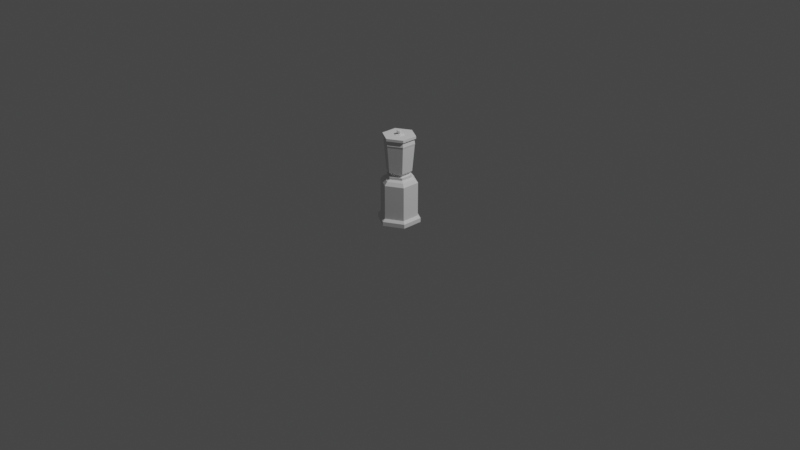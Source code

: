 # Source: Blender.blend  (saved by Blender 3.6.11; exported with 4.5.12 LTS)
import bpy
from mathutils import Matrix  # noqa: F401  (used for matrix-valued properties, if any)

bpy.ops.wm.read_factory_settings(use_empty=True)
scene = bpy.context.scene
scene.name = 'Scene'

# ---- collections
col_collection = bpy.data.collections.new('Collection'); scene.collection.children.link(col_collection)

# ---- world
world_world = bpy.data.worlds.new('World'); scene.world = world_world
world_world.use_nodes = True; world_world.node_tree.nodes.clear()
_N = world_world.node_tree.nodes; _L = world_world.node_tree.links
n0 = _N.new('ShaderNodeOutputWorld'); n0.name = 'World Output'; n0.location = (300, 300)
n1 = _N.new('ShaderNodeBackground'); n1.name = 'Background'; n1.location = (10, 300)
n1.inputs[0].default_value = (0.05088, 0.05088, 0.05088, 1.0)
_L.new(n1.outputs[0], n0.inputs[0])
n0.is_active_output = True
world_world.color = (0.05088, 0.05088, 0.05088)
world_world.use_sun_shadow = False
world_world.sun_shadow_jitter_overblur = 0.0

# ---- cameras
cam_camera = bpy.data.cameras.new('Camera')
cam_camera.clip_end = 100.0
cam_camera.ortho_scale = 7.314

# ---- lights
light_light = bpy.data.lights.new('Light', 'POINT')
light_light.transmission_factor = 0.0
light_light.energy = 1000.0
light_light.shadow_soft_size = 0.1
light_light.shadow_maximum_resolution = 0.006
light_light.use_absolute_resolution = True

# ---- meshes
me_cylinder = bpy.data.meshes.new('Cylinder')
me_cylinder.from_pydata([(0.0, 0.8259, -1.06), (0.0, 1.0, -0.8062), (0.7153, 0.413, -1.06), (0.866, 0.5, -0.8062), (0.7153, -0.413, -1.06), (0.866, -0.5, -0.8062), (0.0, -0.8259, -1.06), (0.0, -1.0, -0.8062), (-0.7153, -0.413, -1.06), (-0.866, -0.5, -0.8062), (-0.7153, 0.413, -1.06), (-0.866, 0.5, -0.8062), (0.7522, 0.4343, -0.6909), (0.0, 0.8686, -0.6909), (0.7522, -0.4343, -0.6909), (0.0, -0.8686, -0.6909), (-0.7522, -0.4343, -0.6909), (-0.7522, 0.4343, -0.6909), (0.7522, 0.4343, 0.9092), (-3.719e-08, 0.8686, 0.9092), (0.7522, -0.4343, 0.9092), (-3.719e-08, -0.8686, 0.9092), (-0.7522, -0.4343, 0.9092), (-0.7522, 0.4343, 0.9092), (0.0, 1.0, -1.0), (0.866, 0.5, -1.0), (0.866, -0.5, -1.0), (0.0, -1.0, -1.0), (-0.866, -0.5, -1.0), (-0.866, 0.5, -1.0), (0.6339, 0.366, 1.065), (-3.831e-08, 0.732, 1.065), (0.6339, -0.366, 1.065), (-3.831e-08, -0.732, 1.065), (-0.6339, -0.366, 1.065), (-0.6339, 0.366, 1.065), (0.5044, 0.2912, 1.138), (-3.953e-08, 0.5824, 1.138), (0.5044, -0.2912, 1.138), (-3.953e-08, -0.5824, 1.138), (-0.5044, -0.2912, 1.138), (-0.5044, 0.2912, 1.138), (0.4194, 0.2421, 1.25), (-3.198e-08, 0.4842, 1.25), (0.4194, -0.2421, 1.25), (-3.198e-08, -0.4842, 1.25), (-0.4194, -0.2421, 1.25), (-0.4194, 0.2421, 1.25), (0.5044, 0.2912, 1.25), (-3.198e-08, 0.5824, 1.25), (0.5044, -0.2912, 1.25), (-3.198e-08, -0.5824, 1.25), (-0.5044, -0.2912, 1.25), (-0.5044, 0.2912, 1.25), (0.3891, 0.2246, 1.3), (-3.052e-08, 0.4492, 1.3), (0.3891, -0.2246, 1.3), (-3.052e-08, -0.4492, 1.3), (-0.3891, -0.2246, 1.3), (-0.3891, 0.2246, 1.3), (0.4281, 0.2472, 1.37), (-2.489e-08, 0.4944, 1.37), (0.4281, -0.2472, 1.37), (-2.489e-08, -0.4944, 1.37), (-0.4281, -0.2472, 1.37), (-0.4281, 0.2472, 1.37), (0.5149, 0.2973, 1.444), (-2.184e-08, 0.5946, 1.444), (0.5149, -0.2973, 1.444), (-2.184e-08, -0.5946, 1.444), (-0.5149, -0.2973, 1.444), (-0.5149, 0.2973, 1.444), (0.6111, 0.3528, 2.664), (-9.294e-08, 0.7056, 2.664), (0.6111, -0.3528, 2.664), (-9.294e-08, -0.7056, 2.664), (-0.6111, -0.3528, 2.664), (-0.6111, 0.3528, 2.664), (0.6278, 0.3624, 2.756), (-1.002e-07, 0.7249, 2.756), (0.6278, -0.3624, 2.756), (-1.002e-07, -0.7249, 2.756), (-0.6278, -0.3624, 2.756), (-0.6278, 0.3624, 2.756), (0.5979, 0.3452, 2.914), (-1.039e-07, 0.6904, 2.914), (0.5979, -0.3452, 2.914), (-1.039e-07, -0.6904, 2.914), (-0.5979, -0.3452, 2.914), (-0.5979, 0.3452, 2.914), (0.5979, 0.3452, 2.942), (-1.039e-07, 0.6904, 2.942), (0.5979, -0.3452, 2.942), (-1.039e-07, -0.6904, 2.942), (-0.5979, -0.3452, 2.942), (-0.5979, 0.3452, 2.942), (0.6636, 0.3832, 2.99), (-9.666e-08, 0.7663, 2.99), (0.6636, -0.3832, 2.99), (-9.666e-08, -0.7663, 2.99), (-0.6636, -0.3832, 2.99), (-0.6636, 0.3832, 2.99), (0.2151, 0.1242, 3.107), (-1.412e-07, 0.2484, 3.107), (0.2151, -0.1242, 3.107), (-8.775e-08, -0.2484, 3.107), (-0.2151, -0.1242, 3.107), (-0.2151, 0.1242, 3.107), (0.6636, 0.3832, 3.107), (-9.666e-08, 0.7663, 3.107), (0.6636, -0.3832, 3.107), (-9.666e-08, -0.7663, 3.107), (-0.6636, -0.3832, 3.107), (-0.6636, 0.3832, 3.107), (0.06601, 0.03811, 3.142), (-1.185e-07, 0.07623, 3.142), (0.06601, -0.03811, 3.142), (-8.007e-08, -0.07623, 3.142), (-0.06601, -0.03811, 3.142), (-0.06601, 0.03811, 3.142), (0.1716, 0.09909, 3.142), (-1.269e-07, 0.1982, 3.142), (0.1716, -0.09909, 3.142), (-8.426e-08, -0.1982, 3.142), (-0.1716, -0.09909, 3.142), (-0.1716, 0.09909, 3.142), (0.06601, 0.03811, 3.199), (-6.15e-08, 0.07623, 3.199), (0.06601, -0.03811, 3.199), (-2.304e-08, -0.07623, 3.199), (-0.06601, -0.03811, 3.199), (-0.06601, 0.03811, 3.199), (0.09671, 0.05583, 3.211), (-5.394e-08, 0.1117, 3.211), (0.09671, -0.05583, 3.211), (2.403e-09, -0.1117, 3.211), (-0.09671, -0.05583, 3.211), (-0.09671, 0.05583, 3.211), (0.09671, 0.05583, 3.293), (-5.394e-08, 0.1117, 3.293), (0.09671, -0.05583, 3.293), (2.403e-09, -0.1117, 3.293), (-0.09671, -0.05583, 3.293), (-0.09671, 0.05583, 3.293), (0.07181, 0.04146, 3.305), (-7.651e-08, 0.08292, 3.305), (0.07181, -0.04146, 3.305), (-3.467e-08, -0.08292, 3.305), (-0.07181, -0.04146, 3.305), (-0.07181, 0.04146, 3.305)], [], [(24, 1, 3, 25), (25, 3, 5, 26), (26, 5, 7, 27), (27, 7, 9, 28), (11, 9, 16, 17), (28, 9, 11, 29), (29, 11, 1, 24), (0, 2, 4, 6, 8, 10), (14, 12, 18, 20), (3, 1, 13, 12), (7, 5, 14, 15), (1, 11, 17, 13), (9, 7, 15, 16), (5, 3, 12, 14), (22, 21, 33, 34), (17, 16, 22, 23), (15, 14, 20, 21), (12, 13, 19, 18), (13, 17, 23, 19), (16, 15, 21, 22), (2, 0, 24, 25), (4, 2, 25, 26), (6, 4, 26, 27), (8, 6, 27, 28), (10, 8, 28, 29), (0, 10, 29, 24), (35, 34, 40, 41), (20, 18, 30, 32), (23, 22, 34, 35), (21, 20, 32, 33), (18, 19, 31, 30), (19, 23, 35, 31), (37, 41, 53, 49), (33, 32, 38, 39), (30, 31, 37, 36), (31, 35, 41, 37), (34, 33, 39, 40), (32, 30, 36, 38), (42, 43, 55, 54), (40, 39, 51, 52), (38, 36, 48, 50), (41, 40, 52, 53), (39, 38, 50, 51), (36, 37, 49, 48), (43, 42, 48, 49), (42, 44, 50, 48), (44, 45, 51, 50), (45, 46, 52, 51), (46, 47, 53, 52), (47, 43, 49, 53), (59, 58, 64, 65), (43, 47, 59, 55), (46, 45, 57, 58), (44, 42, 54, 56), (47, 46, 58, 59), (45, 44, 56, 57), (61, 65, 71, 67), (57, 56, 62, 63), (54, 55, 61, 60), (55, 59, 65, 61), (58, 57, 63, 64), (56, 54, 60, 62), (71, 70, 76, 77), (64, 63, 69, 70), (62, 60, 66, 68), (65, 64, 70, 71), (63, 62, 68, 69), (60, 61, 67, 66), (73, 77, 83, 79), (69, 68, 74, 75), (66, 67, 73, 72), (67, 71, 77, 73), (70, 69, 75, 76), (68, 66, 72, 74), (83, 82, 88, 89), (76, 75, 81, 82), (74, 72, 78, 80), (77, 76, 82, 83), (75, 74, 80, 81), (72, 73, 79, 78), (85, 89, 95, 91), (81, 80, 86, 87), (78, 79, 85, 84), (79, 83, 89, 85), (82, 81, 87, 88), (80, 78, 84, 86), (95, 94, 100, 101), (88, 87, 93, 94), (86, 84, 90, 92), (89, 88, 94, 95), (87, 86, 92, 93), (84, 85, 91, 90), (100, 99, 111, 112), (93, 92, 98, 99), (90, 91, 97, 96), (91, 95, 101, 97), (94, 93, 99, 100), (92, 90, 96, 98), (104, 102, 120, 122), (98, 96, 108, 110), (101, 100, 112, 113), (99, 98, 110, 111), (96, 97, 109, 108), (97, 101, 113, 109), (103, 102, 108, 109), (102, 104, 110, 108), (104, 105, 111, 110), (105, 106, 112, 111), (106, 107, 113, 112), (107, 103, 109, 113), (115, 119, 131, 127), (107, 106, 124, 125), (105, 104, 122, 123), (102, 103, 121, 120), (103, 107, 125, 121), (106, 105, 123, 124), (115, 114, 120, 121), (114, 116, 122, 120), (116, 117, 123, 122), (117, 118, 124, 123), (118, 119, 125, 124), (119, 115, 121, 125), (131, 130, 136, 137), (118, 117, 129, 130), (116, 114, 126, 128), (119, 118, 130, 131), (117, 116, 128, 129), (114, 115, 127, 126), (136, 135, 141, 142), (129, 128, 134, 135), (126, 127, 133, 132), (127, 131, 137, 133), (130, 129, 135, 136), (128, 126, 132, 134), (141, 140, 146, 147), (134, 132, 138, 140), (137, 136, 142, 143), (135, 134, 140, 141), (132, 133, 139, 138), (133, 137, 143, 139), (144, 145, 149, 148, 147, 146), (138, 139, 145, 144), (139, 143, 149, 145), (142, 141, 147, 148), (140, 138, 144, 146), (143, 142, 148, 149)])
_uv = me_cylinder.uv_layers.new(name='UVMap')
_uv.uv.foreach_set('vector', [1.0, 0.5, 1.0, 1.0, 0.8333, 1.0, 0.8333, 0.5, 0.8333, 0.5, 0.8333, 1.0, 0.6667, 1.0, 0.6667, 0.5, 0.6667, 0.5, 0.6667, 1.0, 0.5, 1.0, 0.5, 0.5, 0.5, 0.5, 0.5, 1.0, 0.3333, 1.0, 0.3333, 0.5, 0.1667, 1.0, 0.3333, 1.0, 0.3333, 1.0, 0.1667, 1.0, 0.3333, 0.5, 0.3333, 1.0, 0.1667, 1.0, 0.1667, 0.5, 0.1667, 0.5, 0.1667, 1.0, -8.941e-08, 1.0, -8.941e-08, 0.5, 0.75, 0.4482, 0.9217, 0.3491, 0.9217, 0.1509, 0.75, 0.05177, 0.5783, 0.1509, 0.5783, 0.3491, 0.6667, 1.0, 0.8333, 1.0, 0.8333, 1.0, 0.6667, 1.0, 0.8333, 1.0, 1.0, 1.0, 1.0, 1.0, 0.8333, 1.0, 0.5, 1.0, 0.6667, 1.0, 0.6667, 1.0, 0.5, 1.0, -8.941e-08, 1.0, 0.1667, 1.0, 0.1667, 1.0, -8.941e-08, 1.0, 0.3333, 1.0, 0.5, 1.0, 0.5, 1.0, 0.3333, 1.0, 0.6667, 1.0, 0.8333, 1.0, 0.8333, 1.0, 0.6667, 1.0, 0.3333, 1.0, 0.5, 1.0, 0.5, 1.0, 0.3333, 1.0, 0.1667, 1.0, 0.3333, 1.0, 0.3333, 1.0, 0.1667, 1.0, 0.5, 1.0, 0.6667, 1.0, 0.6667, 1.0, 0.5, 1.0, 0.8333, 1.0, 1.0, 1.0, 1.0, 1.0, 0.8333, 1.0, -8.941e-08, 1.0, 0.1667, 1.0, 0.1667, 1.0, -8.941e-08, 1.0, 0.3333, 1.0, 0.5, 1.0, 0.5, 1.0, 0.3333, 1.0, 0.9217, 0.3491, 0.75, 0.4482, 0.75, 0.49, 0.9578, 0.37, 0.9217, 0.1509, 0.9217, 0.3491, 0.9578, 0.37, 0.9578, 0.13, 0.75, 0.05177, 0.9217, 0.1509, 0.9578, 0.13, 0.75, 0.01, 0.5783, 0.1509, 0.75, 0.05177, 0.75, 0.01, 0.5422, 0.13, 0.5783, 0.3491, 0.5783, 0.1509, 0.5422, 0.13, 0.5422, 0.37, 0.75, 0.4482, 0.5783, 0.3491, 0.5422, 0.37, 0.75, 0.49, 0.1667, 1.0, 0.3333, 1.0, 0.3333, 1.0, 0.1667, 1.0, 0.6667, 1.0, 0.8333, 1.0, 0.8333, 1.0, 0.6667, 1.0, 0.1667, 1.0, 0.3333, 1.0, 0.3333, 1.0, 0.1667, 1.0, 0.5, 1.0, 0.6667, 1.0, 0.6667, 1.0, 0.5, 1.0, 0.8333, 1.0, 1.0, 1.0, 1.0, 1.0, 0.8333, 1.0, -8.941e-08, 1.0, 0.1667, 1.0, 0.1667, 1.0, -8.941e-08, 1.0, -8.941e-08, 1.0, 0.1667, 1.0, 0.1667, 1.0, -8.941e-08, 1.0, 0.5, 1.0, 0.6667, 1.0, 0.6667, 1.0, 0.5, 1.0, 0.8333, 1.0, 1.0, 1.0, 1.0, 1.0, 0.8333, 1.0, -8.941e-08, 1.0, 0.1667, 1.0, 0.1667, 1.0, -8.941e-08, 1.0, 0.3333, 1.0, 0.5, 1.0, 0.5, 1.0, 0.3333, 1.0, 0.6667, 1.0, 0.8333, 1.0, 0.8333, 1.0, 0.6667, 1.0, 0.4228, 0.3498, 0.25, 0.4495, 0.25, 0.4495, 0.4228, 0.3498, 0.3333, 1.0, 0.5, 1.0, 0.5, 1.0, 0.3333, 1.0, 0.6667, 1.0, 0.8333, 1.0, 0.8333, 1.0, 0.6667, 1.0, 0.1667, 1.0, 0.3333, 1.0, 0.3333, 1.0, 0.1667, 1.0, 0.5, 1.0, 0.6667, 1.0, 0.6667, 1.0, 0.5, 1.0, 0.8333, 1.0, 1.0, 1.0, 1.0, 1.0, 0.8333, 1.0, 0.25, 0.4495, 0.4228, 0.3498, 0.4578, 0.37, 0.25, 0.49, 0.4228, 0.3498, 0.4228, 0.1502, 0.4578, 0.13, 0.4578, 0.37, 0.4228, 0.1502, 0.25, 0.05046, 0.25, 0.01, 0.4578, 0.13, 0.25, 0.05046, 0.07719, 0.1502, 0.04215, 0.13, 0.25, 0.01, 0.07719, 0.1502, 0.07719, 0.3498, 0.04215, 0.37, 0.04215, 0.13, 0.07719, 0.3498, 0.25, 0.4495, 0.25, 0.49, 0.04215, 0.37, 0.07719, 0.3498, 0.07719, 0.1502, 0.07719, 0.1502, 0.07719, 0.3498, 0.25, 0.4495, 0.07719, 0.3498, 0.07719, 0.3498, 0.25, 0.4495, 0.07719, 0.1502, 0.25, 0.05046, 0.25, 0.05046, 0.07719, 0.1502, 0.4228, 0.1502, 0.4228, 0.3498, 0.4228, 0.3498, 0.4228, 0.1502, 0.07719, 0.3498, 0.07719, 0.1502, 0.07719, 0.1502, 0.07719, 0.3498, 0.25, 0.05046, 0.4228, 0.1502, 0.4228, 0.1502, 0.25, 0.05046, 0.25, 0.4495, 0.07719, 0.3498, 0.07719, 0.3498, 0.25, 0.4495, 0.25, 0.05046, 0.4228, 0.1502, 0.4228, 0.1502, 0.25, 0.05046, 0.4228, 0.3498, 0.25, 0.4495, 0.25, 0.4495, 0.4228, 0.3498, 0.25, 0.4495, 0.07719, 0.3498, 0.07719, 0.3498, 0.25, 0.4495, 0.07719, 0.1502, 0.25, 0.05046, 0.25, 0.05046, 0.07719, 0.1502, 0.4228, 0.1502, 0.4228, 0.3498, 0.4228, 0.3498, 0.4228, 0.1502, 0.07719, 0.3498, 0.07719, 0.1502, 0.07719, 0.1502, 0.07719, 0.3498, 0.07719, 0.1502, 0.25, 0.05046, 0.25, 0.05046, 0.07719, 0.1502, 0.4228, 0.1502, 0.4228, 0.3498, 0.4228, 0.3498, 0.4228, 0.1502, 0.07719, 0.3498, 0.07719, 0.1502, 0.07719, 0.1502, 0.07719, 0.3498, 0.25, 0.05046, 0.4228, 0.1502, 0.4228, 0.1502, 0.25, 0.05046, 0.4228, 0.3498, 0.25, 0.4495, 0.25, 0.4495, 0.4228, 0.3498, 0.25, 0.4495, 0.07719, 0.3498, 0.07719, 0.3498, 0.25, 0.4495, 0.25, 0.05046, 0.4228, 0.1502, 0.4228, 0.1502, 0.25, 0.05046, 0.4228, 0.3498, 0.25, 0.4495, 0.25, 0.4495, 0.4228, 0.3498, 0.25, 0.4495, 0.07719, 0.3498, 0.07719, 0.3498, 0.25, 0.4495, 0.07719, 0.1502, 0.25, 0.05046, 0.25, 0.05046, 0.07719, 0.1502, 0.4228, 0.1502, 0.4228, 0.3498, 0.4228, 0.3498, 0.4228, 0.1502, 0.07719, 0.3498, 0.07719, 0.1502, 0.07719, 0.1502, 0.07719, 0.3498, 0.07719, 0.1502, 0.25, 0.05046, 0.25, 0.05046, 0.07719, 0.1502, 0.4228, 0.1502, 0.4228, 0.3498, 0.4228, 0.3498, 0.4228, 0.1502, 0.07719, 0.3498, 0.07719, 0.1502, 0.07719, 0.1502, 0.07719, 0.3498, 0.25, 0.05046, 0.4228, 0.1502, 0.4228, 0.1502, 0.25, 0.05046, 0.4228, 0.3498, 0.25, 0.4495, 0.25, 0.4495, 0.4228, 0.3498, 0.25, 0.4495, 0.07719, 0.3498, 0.07719, 0.3498, 0.25, 0.4495, 0.25, 0.05046, 0.4228, 0.1502, 0.4228, 0.1502, 0.25, 0.05046, 0.4228, 0.3498, 0.25, 0.4495, 0.25, 0.4495, 0.4228, 0.3498, 0.25, 0.4495, 0.07719, 0.3498, 0.07719, 0.3498, 0.25, 0.4495, 0.07719, 0.1502, 0.25, 0.05046, 0.25, 0.05046, 0.07719, 0.1502, 0.4228, 0.1502, 0.4228, 0.3498, 0.4228, 0.3498, 0.4228, 0.1502, 0.07719, 0.3498, 0.07719, 0.1502, 0.07719, 0.1502, 0.07719, 0.3498, 0.07719, 0.1502, 0.25, 0.05046, 0.25, 0.05046, 0.07719, 0.1502, 0.4228, 0.1502, 0.4228, 0.3498, 0.4228, 0.3498, 0.4228, 0.1502, 0.07719, 0.3498, 0.07719, 0.1502, 0.07719, 0.1502, 0.07719, 0.3498, 0.25, 0.05046, 0.4228, 0.1502, 0.4228, 0.1502, 0.25, 0.05046, 0.4228, 0.3498, 0.25, 0.4495, 0.25, 0.4495, 0.4228, 0.3498, 0.07719, 0.1502, 0.25, 0.05046, 0.25, 0.05046, 0.07719, 0.1502, 0.25, 0.05046, 0.4228, 0.1502, 0.4228, 0.1502, 0.25, 0.05046, 0.4228, 0.3498, 0.25, 0.4495, 0.25, 0.4495, 0.4228, 0.3498, 0.25, 0.4495, 0.07719, 0.3498, 0.07719, 0.3498, 0.25, 0.4495, 0.07719, 0.1502, 0.25, 0.05046, 0.25, 0.05046, 0.07719, 0.1502, 0.4228, 0.1502, 0.4228, 0.3498, 0.4228, 0.3498, 0.4228, 0.1502, 0.306, 0.2177, 0.306, 0.2823, 0.306, 0.2823, 0.306, 0.2177, 0.4228, 0.1502, 0.4228, 0.3498, 0.4228, 0.3498, 0.4228, 0.1502, 0.07719, 0.3498, 0.07719, 0.1502, 0.07719, 0.1502, 0.07719, 0.3498, 0.25, 0.05046, 0.4228, 0.1502, 0.4228, 0.1502, 0.25, 0.05046, 0.4228, 0.3498, 0.25, 0.4495, 0.25, 0.4495, 0.4228, 0.3498, 0.25, 0.4495, 0.07719, 0.3498, 0.07719, 0.3498, 0.25, 0.4495, 0.25, 0.3147, 0.306, 0.2823, 0.4228, 0.3498, 0.25, 0.4495, 0.306, 0.2823, 0.306, 0.2177, 0.4228, 0.1502, 0.4228, 0.3498, 0.306, 0.2177, 0.25, 0.1853, 0.25, 0.05046, 0.4228, 0.1502, 0.25, 0.1853, 0.194, 0.2177, 0.07719, 0.1502, 0.25, 0.05046, 0.194, 0.2177, 0.194, 0.2823, 0.07719, 0.3498, 0.07719, 0.1502, 0.194, 0.2823, 0.25, 0.3147, 0.25, 0.4495, 0.07719, 0.3498, 0.25, 0.2749, 0.2285, 0.2624, 0.2285, 0.2624, 0.25, 0.2749, 0.194, 0.2823, 0.194, 0.2177, 0.194, 0.2177, 0.194, 0.2823, 0.25, 0.1853, 0.306, 0.2177, 0.306, 0.2177, 0.25, 0.1853, 0.306, 0.2823, 0.25, 0.3147, 0.25, 0.3147, 0.306, 0.2823, 0.25, 0.3147, 0.194, 0.2823, 0.194, 0.2823, 0.25, 0.3147, 0.194, 0.2177, 0.25, 0.1853, 0.25, 0.1853, 0.194, 0.2177, 0.25, 0.2749, 0.2715, 0.2624, 0.306, 0.2823, 0.25, 0.3147, 0.2715, 0.2624, 0.2715, 0.2376, 0.306, 0.2177, 0.306, 0.2823, 0.2715, 0.2376, 0.25, 0.2251, 0.25, 0.1853, 0.306, 0.2177, 0.25, 0.2251, 0.2285, 0.2376, 0.194, 0.2177, 0.25, 0.1853, 0.2285, 0.2376, 0.2285, 0.2624, 0.194, 0.2823, 0.194, 0.2177, 0.2285, 0.2624, 0.25, 0.2749, 0.25, 0.3147, 0.194, 0.2823, 0.2285, 0.2624, 0.2285, 0.2376, 0.2285, 0.2376, 0.2285, 0.2624, 0.2285, 0.2376, 0.25, 0.2251, 0.25, 0.2251, 0.2285, 0.2376, 0.2715, 0.2376, 0.2715, 0.2624, 0.2715, 0.2624, 0.2715, 0.2376, 0.2285, 0.2624, 0.2285, 0.2376, 0.2285, 0.2376, 0.2285, 0.2624, 0.25, 0.2251, 0.2715, 0.2376, 0.2715, 0.2376, 0.25, 0.2251, 0.2715, 0.2624, 0.25, 0.2749, 0.25, 0.2749, 0.2715, 0.2624, 0.2285, 0.2376, 0.25, 0.2251, 0.25, 0.2251, 0.2285, 0.2376, 0.25, 0.2251, 0.2715, 0.2376, 0.2715, 0.2376, 0.25, 0.2251, 0.2715, 0.2624, 0.25, 0.2749, 0.25, 0.2749, 0.2715, 0.2624, 0.25, 0.2749, 0.2285, 0.2624, 0.2285, 0.2624, 0.25, 0.2749, 0.2285, 0.2376, 0.25, 0.2251, 0.25, 0.2251, 0.2285, 0.2376, 0.2715, 0.2376, 0.2715, 0.2624, 0.2715, 0.2624, 0.2715, 0.2376, 0.25, 0.2251, 0.2715, 0.2376, 0.2715, 0.2376, 0.25, 0.2251, 0.2715, 0.2376, 0.2715, 0.2624, 0.2715, 0.2624, 0.2715, 0.2376, 0.2285, 0.2624, 0.2285, 0.2376, 0.2285, 0.2376, 0.2285, 0.2624, 0.25, 0.2251, 0.2715, 0.2376, 0.2715, 0.2376, 0.25, 0.2251, 0.2715, 0.2624, 0.25, 0.2749, 0.25, 0.2749, 0.2715, 0.2624, 0.25, 0.2749, 0.2285, 0.2624, 0.2285, 0.2624, 0.25, 0.2749, 0.2715, 0.2624, 0.25, 0.2749, 0.2285, 0.2624, 0.2285, 0.2376, 0.25, 0.2251, 0.2715, 0.2376, 0.2715, 0.2624, 0.25, 0.2749, 0.25, 0.2749, 0.2715, 0.2624, 0.25, 0.2749, 0.2285, 0.2624, 0.2285, 0.2624, 0.25, 0.2749, 0.2285, 0.2376, 0.25, 0.2251, 0.25, 0.2251, 0.2285, 0.2376, 0.2715, 0.2376, 0.2715, 0.2624, 0.2715, 0.2624, 0.2715, 0.2376, 0.2285, 0.2624, 0.2285, 0.2376, 0.2285, 0.2376, 0.2285, 0.2624])
me_cylinder.update()
me_cylinder_001 = bpy.data.meshes.new('Cylinder.001')
me_cylinder_001.from_pydata([(1.399, 1.01, 5.603), (1.399, 1.417, 5.977), (2.273, 0.5048, 5.603), (2.627, 0.7087, 5.977), (2.273, -0.5048, 5.603), (2.627, -0.7087, 5.977), (1.399, -1.01, 5.603), (1.399, -1.417, 5.977), (0.5247, -0.5048, 5.603), (0.1714, -0.7087, 5.977), (0.5247, 0.5048, 5.603), (0.1714, 0.7087, 5.977), (1.399, 1.417, 5.751), (2.627, 0.7087, 5.751), (2.627, -0.7087, 5.751), (1.399, -1.417, 5.751), (0.1714, -0.7087, 5.751), (0.1714, 0.7087, 5.751), (2.273, 0.1358, 5.603), (0.5247, 0.1358, 5.603), (0.5247, -0.09014, 5.603), (2.273, -0.09014, 5.603), (0.7144, -0.06561, 5.385), (0.7144, 0.1113, 5.385), (2.084, 0.1113, 5.385), (2.084, -0.06561, 5.385), (1.059, -0.02112, 5.242), (1.059, 0.06682, 5.242), (1.739, 0.06682, 5.242), (1.739, -0.02112, 5.242)], [], [(12, 1, 3, 13), (13, 3, 5, 14), (14, 5, 7, 15), (15, 7, 9, 16), (3, 1, 11, 9, 7, 5), (16, 9, 11, 17), (17, 11, 1, 12), (0, 2, 18, 19, 10), (2, 0, 12, 13), (4, 21, 18, 2, 13, 14), (6, 4, 14, 15), (8, 6, 15, 16), (10, 19, 20, 8, 16, 17), (0, 10, 17, 12), (24, 25, 29, 28), (20, 19, 23, 22), (20, 21, 4, 6, 8), (18, 21, 25, 24), (19, 18, 24, 23), (21, 20, 22, 25), (27, 28, 29, 26), (22, 23, 27, 26), (25, 22, 26, 29), (23, 24, 28, 27)])
_uv = me_cylinder_001.uv_layers.new(name='UVMap')
_uv.uv.foreach_set('vector', [1.0, 0.5, 1.0, 1.0, 0.8333, 1.0, 0.8333, 0.5, 0.8333, 0.5, 0.8333, 1.0, 0.6667, 1.0, 0.6667, 0.5, 0.6667, 0.5, 0.6667, 1.0, 0.5, 1.0, 0.5, 0.5, 0.5, 0.5, 0.5, 1.0, 0.3333, 1.0, 0.3333, 0.5, 0.4578, 0.37, 0.25, 0.49, 0.04215, 0.37, 0.04215, 0.13, 0.25, 0.01, 0.4578, 0.13, 0.3333, 0.5, 0.3333, 1.0, 0.1667, 1.0, 0.1667, 0.5, 0.1667, 0.5, 0.1667, 1.0, -8.941e-08, 1.0, -8.941e-08, 0.5, 0.75, 0.4209, 0.898, 0.3355, 0.898, 0.273, 0.602, 0.273, 0.602, 0.3355, 0.898, 0.3355, 0.75, 0.4209, 0.75, 0.49, 0.9578, 0.37, 0.898, 0.1645, 0.898, 0.2347, 0.898, 0.273, 0.898, 0.3355, 0.9578, 0.37, 0.9578, 0.13, 0.75, 0.07906, 0.898, 0.1645, 0.9578, 0.13, 0.75, 0.01, 0.602, 0.1645, 0.75, 0.07906, 0.75, 0.01, 0.5422, 0.13, 0.602, 0.3355, 0.602, 0.273, 0.602, 0.2347, 0.602, 0.1645, 0.5422, 0.13, 0.5422, 0.37, 0.75, 0.4209, 0.602, 0.3355, 0.5422, 0.37, 0.75, 0.49, 0.898, 0.273, 0.898, 0.2347, 0.898, 0.2347, 0.898, 0.273, 0.602, 0.2347, 0.602, 0.273, 0.602, 0.273, 0.602, 0.2347, 0.602, 0.2347, 0.898, 0.2347, 0.898, 0.1645, 0.75, 0.07906, 0.602, 0.1645, 0.898, 0.273, 0.898, 0.2347, 0.898, 0.2347, 0.898, 0.273, 0.602, 0.273, 0.898, 0.273, 0.898, 0.273, 0.602, 0.273, 0.898, 0.2347, 0.602, 0.2347, 0.602, 0.2347, 0.898, 0.2347, 0.602, 0.273, 0.898, 0.273, 0.898, 0.2347, 0.602, 0.2347, 0.602, 0.2347, 0.602, 0.273, 0.602, 0.273, 0.602, 0.2347, 0.898, 0.2347, 0.602, 0.2347, 0.602, 0.2347, 0.898, 0.2347, 0.602, 0.273, 0.898, 0.273, 0.898, 0.273, 0.602, 0.273])
me_cylinder_001.update()

# ---- objects
ob_light = bpy.data.objects.new('Light', light_light)
ob_camera = bpy.data.objects.new('Camera', cam_camera)
ob_cylinder = bpy.data.objects.new('Cylinder', me_cylinder)
ob_cylinder_001 = bpy.data.objects.new('Cylinder.001', me_cylinder_001)

# ---- transforms, parenting, visibility, modifiers, constraints
ob_light.location = (4.076, 1.005, 5.904)
ob_light.rotation_euler = (0.6503, 0.05522, 1.866)
ob_light.lock_rotations_4d = False
ob_light.empty_display_type = 'ARROWS'
ob_light.color = (0.0, 0.0, 0.0, 0.0)
ob_light.lineart.crease_threshold = 0.0
ob_camera.location = (7.359, -6.926, 4.958)
ob_camera.rotation_euler = (1.109, 0.0, 0.8149)
ob_camera.lock_rotations_4d = False
ob_camera.empty_display_type = 'ARROWS'
ob_camera.color = (0.0, 0.0, 0.0, 0.0)
ob_camera.display_type = 'WIRE'
ob_camera.lineart.crease_threshold = 0.0
ob_cylinder.location = (0.0, 0.0, 0.2205)
ob_cylinder.scale = (0.2243, 0.2243, 0.2243)
ob_cylinder_001.location = (-0.3632, 0.0, 0.2756)
ob_cylinder_001.rotation_euler = (0.0, 1.571, 0.0)
ob_cylinder_001.scale = (0.03283, 0.03283, 0.03283)

# ---- collection membership
col_collection.objects.link(ob_light)
col_collection.objects.link(ob_camera)
col_collection.objects.link(ob_cylinder)
col_collection.objects.link(ob_cylinder_001)

# ---- scene / render settings (as saved in the file)
scene.camera = ob_camera
scene.frame_start = 1; scene.frame_end = 250; scene.frame_set(1)
scene.render.engine = 'BLENDER_EEVEE_NEXT'
scene.cycles.sampling_pattern = 'TABULATED_SOBOL'
scene.view_settings.view_transform = 'Filmic'
bpy.context.view_layer.update()
